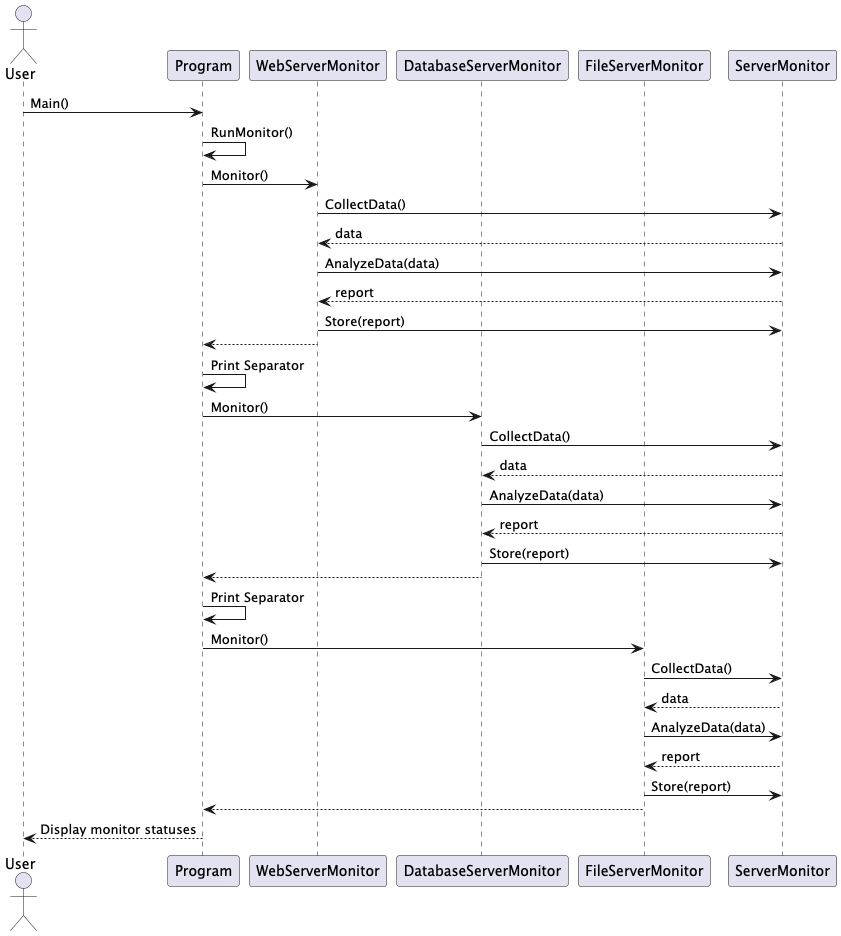

The diagram above was rendered by PlantUML. Its source (embedded in the PNG):
@startuml sequence_diagram_template_method_monitor
actor User
participant Program
participant "WebServerMonitor" as WebMonitor
participant "DatabaseServerMonitor" as DBMonitor
participant "FileServerMonitor" as FileMonitor
participant "ServerMonitor" as BaseMonitor

User -> Program: Main()
Program -> Program: RunMonitor()
Program -> WebMonitor: Monitor()
WebMonitor -> BaseMonitor: CollectData()
BaseMonitor --> WebMonitor: data
WebMonitor -> BaseMonitor: AnalyzeData(data)
BaseMonitor --> WebMonitor: report
WebMonitor -> BaseMonitor: Store(report)
WebMonitor --> Program: 

Program -> Program: Print Separator
Program -> DBMonitor: Monitor()
DBMonitor -> BaseMonitor: CollectData()
BaseMonitor --> DBMonitor: data
DBMonitor -> BaseMonitor: AnalyzeData(data)
BaseMonitor --> DBMonitor: report
DBMonitor -> BaseMonitor: Store(report)
DBMonitor --> Program: 

Program -> Program: Print Separator
Program -> FileMonitor: Monitor()
FileMonitor -> BaseMonitor: CollectData()
BaseMonitor --> FileMonitor: data
FileMonitor -> BaseMonitor: AnalyzeData(data)
BaseMonitor --> FileMonitor: report
FileMonitor -> BaseMonitor: Store(report)
FileMonitor --> Program: 

Program --> User: Display monitor statuses
@enduml